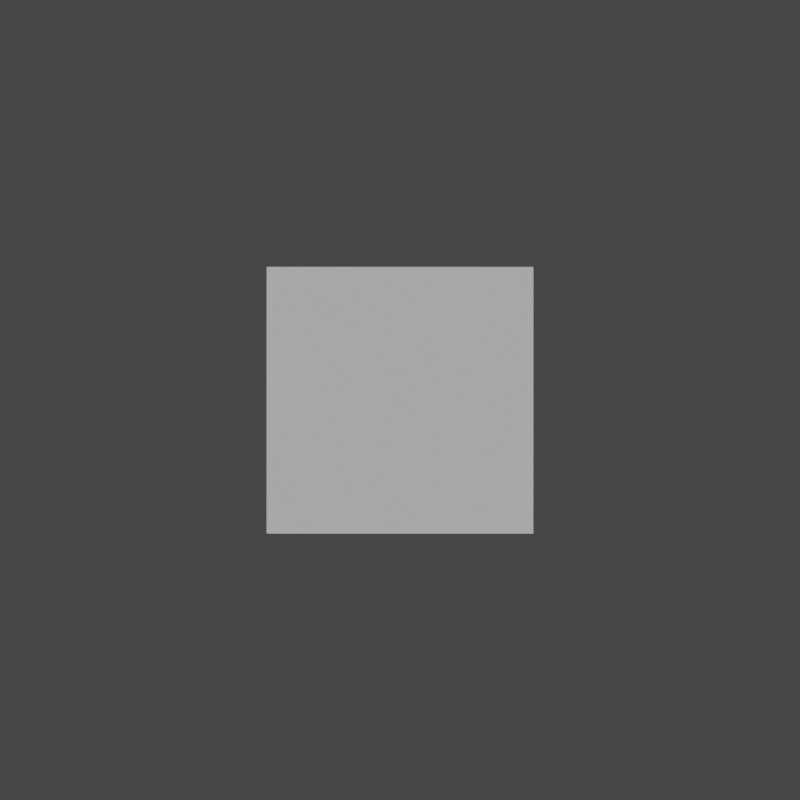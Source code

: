 # Source: pose_labels_verification.blend  (saved by Blender 3.4.6; exported with 4.5.12 LTS)
import bpy
from mathutils import Matrix  # noqa: F401  (used for matrix-valued properties, if any)

bpy.ops.wm.read_factory_settings(use_empty=True)
scene = bpy.context.scene
scene.name = 'Scene'

# ---- collections
col_collection = bpy.data.collections.new('Collection'); scene.collection.children.link(col_collection)

# ---- world
world_world = bpy.data.worlds.new('World'); scene.world = world_world
world_world.use_nodes = True; world_world.node_tree.nodes.clear()
_N = world_world.node_tree.nodes; _L = world_world.node_tree.links
n0 = _N.new('ShaderNodeOutputWorld'); n0.name = 'World Output'; n0.location = (300, 300)
n1 = _N.new('ShaderNodeBackground'); n1.name = 'Background'; n1.location = (10, 300)
n1.inputs[0].default_value = (0.05088, 0.05088, 0.05088, 1.0)
_L.new(n1.outputs[0], n0.inputs[0])
n0.is_active_output = True
world_world.color = (0.05088, 0.05088, 0.05088)
world_world.use_sun_shadow = False
world_world.sun_shadow_jitter_overblur = 0.0

# ---- cameras
cam_camera_002 = bpy.data.cameras.new('Camera.002')
cam_camera_002.type = 'ORTHO'
cam_camera_002.ortho_scale = 3.0

# ---- meshes
me_cube_002 = bpy.data.meshes.new('Cube.002')
me_cube_002.from_pydata([(-0.5, -0.5, -0.5), (-0.5, -0.5, 0.5), (-0.5, 0.5, -0.5), (-0.5, 0.5, 0.5), (0.5, -0.5, -0.5), (0.5, -0.5, 0.5), (0.5, 0.5, -0.5), (0.5, 0.5, 0.5)], [], [(0, 1, 3, 2), (2, 3, 7, 6), (6, 7, 5, 4), (4, 5, 1, 0), (2, 6, 4, 0), (7, 3, 1, 5)])
_uv = me_cube_002.uv_layers.new(name='UVMap')
_uv.uv.foreach_set('vector', [0.375, 0.0, 0.625, 0.0, 0.625, 0.25, 0.375, 0.25, 0.375, 0.25, 0.625, 0.25, 0.625, 0.5, 0.375, 0.5, 0.375, 0.5, 0.625, 0.5, 0.625, 0.75, 0.375, 0.75, 0.375, 0.75, 0.625, 0.75, 0.625, 1.0, 0.375, 1.0, 0.125, 0.5, 0.375, 0.5, 0.375, 0.75, 0.125, 0.75, 0.625, 0.5, 0.875, 0.5, 0.875, 0.75, 0.625, 0.75])
me_cube_002.update()

# ---- objects
ob_cube = bpy.data.objects.new('Cube', me_cube_002)
ob_camera = bpy.data.objects.new('Camera', cam_camera_002)

# ---- transforms, parenting, visibility, modifiers, constraints
ob_cube.location = (0.0, 0.0, 0.0)
ob_camera.location = (5.0, 0.0, 0.0)
ob_camera.rotation_mode = 'ZYX'
ob_camera.rotation_euler = (0.0, 1.571, 1.571)

# ---- collection membership
col_collection.objects.link(ob_cube)
col_collection.objects.link(ob_camera)

# ---- scene / render settings (as saved in the file)
scene.camera = ob_camera
scene.frame_start = 1; scene.frame_end = 250; scene.frame_set(124)
scene.render.engine = 'BLENDER_EEVEE_NEXT'
scene.render.resolution_x = 512
scene.render.resolution_y = 512
scene.render.film_transparent = True
scene.cycles.sampling_pattern = 'TABULATED_SOBOL'
scene.cycles.use_light_tree = False
scene.view_settings.view_transform = 'Filmic'
bpy.context.view_layer.update()

# ---- added for rendering (the .blend has no usable light): sun
light_auto_sun = bpy.data.lights.new('AutoSun', 'SUN')
light_auto_sun.energy = 3.0
light_auto_sun.angle = 0.0523599
ob_auto_sun = bpy.data.objects.new('AutoSun', light_auto_sun)
scene.collection.objects.link(ob_auto_sun)
ob_auto_sun.rotation_euler = (0.872665, 0.174533, 0.523599)
bpy.context.view_layer.update()
